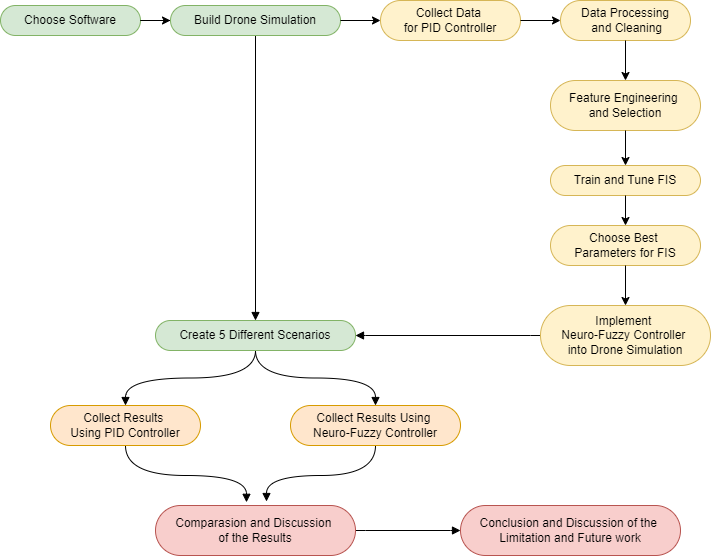

The diagram above was exported from draw.io. Its source (the exported page's mxGraphModel, read from the mxfile embedded in the PNG):
<mxGraphModel dx="1050" dy="602" grid="1" gridSize="10" guides="1" tooltips="1" connect="1" arrows="1" fold="1" page="1" pageScale="1" pageWidth="827" pageHeight="1169" math="0" shadow="0">
  <root>
    <mxCell id="0" />
    <mxCell id="1" parent="0" />
    <mxCell id="2" value="Choose Software" style="whiteSpace=wrap;html=1;rounded=1;arcSize=50;align=center;verticalAlign=middle;strokeWidth=1;autosize=1;spacing=4;treeFolding=1;treeMoving=1;newEdgeStyle={&quot;edgeStyle&quot;:&quot;entityRelationEdgeStyle&quot;,&quot;startArrow&quot;:&quot;none&quot;,&quot;endArrow&quot;:&quot;none&quot;,&quot;segment&quot;:10,&quot;curved&quot;:1,&quot;sourcePerimeterSpacing&quot;:0,&quot;targetPerimeterSpacing&quot;:0};fillColor=#d5e8d4;strokeColor=#82b366;" vertex="1" parent="1">
      <mxGeometry x="100" y="460" width="140" height="30" as="geometry" />
    </mxCell>
    <mxCell id="3" value="Collect Data &lt;br&gt;for PID Controller" style="whiteSpace=wrap;html=1;rounded=1;arcSize=50;align=center;verticalAlign=middle;strokeWidth=1;autosize=1;spacing=4;treeFolding=1;treeMoving=1;newEdgeStyle={&quot;edgeStyle&quot;:&quot;entityRelationEdgeStyle&quot;,&quot;startArrow&quot;:&quot;none&quot;,&quot;endArrow&quot;:&quot;none&quot;,&quot;segment&quot;:10,&quot;curved&quot;:1,&quot;sourcePerimeterSpacing&quot;:0,&quot;targetPerimeterSpacing&quot;:0};fillColor=#fff2cc;strokeColor=#d6b656;" vertex="1" parent="1">
      <mxGeometry x="480" y="455" width="140" height="40" as="geometry" />
    </mxCell>
    <mxCell id="4" style="orthogonalLoop=1;jettySize=auto;html=1;startArrow=block;endArrow=none;segment=10;sourcePerimeterSpacing=0;targetPerimeterSpacing=0;entryX=0.5;entryY=1;entryDx=0;entryDy=0;strokeColor=default;startFill=1;exitX=0.5;exitY=0;exitDx=0;exitDy=0;rounded=0;" edge="1" source="15" target="6" parent="1">
      <mxGeometry relative="1" as="geometry">
        <mxPoint x="450" y="730" as="sourcePoint" />
      </mxGeometry>
    </mxCell>
    <mxCell id="5" value="" style="edgeStyle=entityRelationEdgeStyle;rounded=0;orthogonalLoop=1;jettySize=auto;html=1;startArrow=none;endArrow=none;segment=10;curved=1;sourcePerimeterSpacing=0;targetPerimeterSpacing=0;" edge="1" source="6" target="2" parent="1">
      <mxGeometry relative="1" as="geometry" />
    </mxCell>
    <mxCell id="6" value="Build Drone Simulation" style="whiteSpace=wrap;html=1;rounded=1;arcSize=50;align=center;verticalAlign=middle;strokeWidth=1;autosize=1;spacing=4;treeFolding=1;treeMoving=1;newEdgeStyle={&quot;edgeStyle&quot;:&quot;entityRelationEdgeStyle&quot;,&quot;startArrow&quot;:&quot;none&quot;,&quot;endArrow&quot;:&quot;none&quot;,&quot;segment&quot;:10,&quot;curved&quot;:1,&quot;sourcePerimeterSpacing&quot;:0,&quot;targetPerimeterSpacing&quot;:0};fillColor=#d5e8d4;strokeColor=#82b366;" vertex="1" parent="1">
      <mxGeometry x="270" y="460" width="170" height="30" as="geometry" />
    </mxCell>
    <mxCell id="7" value="Data Processing&lt;br&gt;&amp;nbsp;and Cleaning" style="whiteSpace=wrap;html=1;rounded=1;arcSize=50;align=center;verticalAlign=middle;strokeWidth=1;autosize=1;spacing=4;treeFolding=1;treeMoving=1;newEdgeStyle={&quot;edgeStyle&quot;:&quot;entityRelationEdgeStyle&quot;,&quot;startArrow&quot;:&quot;none&quot;,&quot;endArrow&quot;:&quot;none&quot;,&quot;segment&quot;:10,&quot;curved&quot;:1,&quot;sourcePerimeterSpacing&quot;:0,&quot;targetPerimeterSpacing&quot;:0};fillColor=#fff2cc;strokeColor=#d6b656;" vertex="1" parent="1">
      <mxGeometry x="660" y="455" width="130" height="40" as="geometry" />
    </mxCell>
    <mxCell id="8" value="Feature Engineering &lt;br&gt;and Selection" style="whiteSpace=wrap;html=1;rounded=1;arcSize=50;align=center;verticalAlign=middle;strokeWidth=1;autosize=1;spacing=4;treeFolding=1;treeMoving=1;newEdgeStyle={&quot;edgeStyle&quot;:&quot;entityRelationEdgeStyle&quot;,&quot;startArrow&quot;:&quot;none&quot;,&quot;endArrow&quot;:&quot;none&quot;,&quot;segment&quot;:10,&quot;curved&quot;:1,&quot;sourcePerimeterSpacing&quot;:0,&quot;targetPerimeterSpacing&quot;:0};fillColor=#fff2cc;strokeColor=#d6b656;" vertex="1" parent="1">
      <mxGeometry x="650" y="535" width="150" height="50" as="geometry" />
    </mxCell>
    <mxCell id="9" value="Train and Tune FIS" style="whiteSpace=wrap;html=1;rounded=1;arcSize=50;align=center;verticalAlign=middle;strokeWidth=1;autosize=1;spacing=4;treeFolding=1;treeMoving=1;newEdgeStyle={&quot;edgeStyle&quot;:&quot;entityRelationEdgeStyle&quot;,&quot;startArrow&quot;:&quot;none&quot;,&quot;endArrow&quot;:&quot;none&quot;,&quot;segment&quot;:10,&quot;curved&quot;:1,&quot;sourcePerimeterSpacing&quot;:0,&quot;targetPerimeterSpacing&quot;:0};fillColor=#fff2cc;strokeColor=#d6b656;" vertex="1" parent="1">
      <mxGeometry x="650" y="620" width="150" height="30" as="geometry" />
    </mxCell>
    <mxCell id="10" value="Choose Best &lt;br&gt;Parameters for FIS" style="whiteSpace=wrap;html=1;rounded=1;arcSize=50;align=center;verticalAlign=middle;strokeWidth=1;autosize=1;spacing=4;treeFolding=1;treeMoving=1;newEdgeStyle={&quot;edgeStyle&quot;:&quot;entityRelationEdgeStyle&quot;,&quot;startArrow&quot;:&quot;none&quot;,&quot;endArrow&quot;:&quot;none&quot;,&quot;segment&quot;:10,&quot;curved&quot;:1,&quot;sourcePerimeterSpacing&quot;:0,&quot;targetPerimeterSpacing&quot;:0};fillColor=#fff2cc;strokeColor=#d6b656;" vertex="1" parent="1">
      <mxGeometry x="650" y="680" width="150" height="40" as="geometry" />
    </mxCell>
    <mxCell id="11" style="edgeStyle=entityRelationEdgeStyle;rounded=0;orthogonalLoop=1;jettySize=auto;html=1;startArrow=none;endArrow=block;segment=10;curved=1;sourcePerimeterSpacing=0;targetPerimeterSpacing=0;entryX=1;entryY=0.5;entryDx=0;entryDy=0;startFill=0;endFill=1;" edge="1" source="12" target="15" parent="1">
      <mxGeometry relative="1" as="geometry" />
    </mxCell>
    <mxCell id="12" value="Implement &lt;br&gt;Neuro-Fuzzy Controller &lt;br&gt;into Drone Simulation" style="whiteSpace=wrap;html=1;rounded=1;arcSize=50;align=center;verticalAlign=middle;strokeWidth=1;autosize=1;spacing=4;treeFolding=1;treeMoving=1;newEdgeStyle={&quot;edgeStyle&quot;:&quot;entityRelationEdgeStyle&quot;,&quot;startArrow&quot;:&quot;none&quot;,&quot;endArrow&quot;:&quot;none&quot;,&quot;segment&quot;:10,&quot;curved&quot;:1,&quot;sourcePerimeterSpacing&quot;:0,&quot;targetPerimeterSpacing&quot;:0};fillColor=#fff2cc;strokeColor=#d6b656;" vertex="1" parent="1">
      <mxGeometry x="640" y="760" width="170" height="60" as="geometry" />
    </mxCell>
    <mxCell id="13" style="edgeStyle=orthogonalEdgeStyle;orthogonalLoop=1;jettySize=auto;html=1;startArrow=none;endArrow=block;segment=10;sourcePerimeterSpacing=0;targetPerimeterSpacing=0;entryX=0.5;entryY=0;entryDx=0;entryDy=0;endFill=1;elbow=vertical;curved=1;" edge="1" source="15" target="19" parent="1">
      <mxGeometry relative="1" as="geometry" />
    </mxCell>
    <mxCell id="14" style="edgeStyle=orthogonalEdgeStyle;rounded=0;orthogonalLoop=1;jettySize=auto;html=1;startArrow=none;endArrow=block;segment=10;curved=1;sourcePerimeterSpacing=0;targetPerimeterSpacing=0;entryX=0.5;entryY=0;entryDx=0;entryDy=0;endFill=1;" edge="1" source="15" target="17" parent="1">
      <mxGeometry relative="1" as="geometry" />
    </mxCell>
    <mxCell id="15" value="Create 5 Different Scenarios" style="whiteSpace=wrap;html=1;rounded=1;arcSize=50;align=center;verticalAlign=middle;strokeWidth=1;autosize=1;spacing=4;treeFolding=1;treeMoving=1;newEdgeStyle={&quot;edgeStyle&quot;:&quot;entityRelationEdgeStyle&quot;,&quot;startArrow&quot;:&quot;none&quot;,&quot;endArrow&quot;:&quot;none&quot;,&quot;segment&quot;:10,&quot;curved&quot;:1,&quot;sourcePerimeterSpacing&quot;:0,&quot;targetPerimeterSpacing&quot;:0};fillColor=#d5e8d4;strokeColor=#82b366;" vertex="1" parent="1">
      <mxGeometry x="255" y="775" width="200" height="30" as="geometry" />
    </mxCell>
    <mxCell id="16" style="edgeStyle=orthogonalEdgeStyle;rounded=0;orthogonalLoop=1;jettySize=auto;html=1;startArrow=none;endArrow=block;segment=10;curved=1;sourcePerimeterSpacing=0;targetPerimeterSpacing=0;entryX=0.455;entryY=-0.064;entryDx=0;entryDy=0;entryPerimeter=0;startFill=0;endFill=1;exitX=0.5;exitY=1;exitDx=0;exitDy=0;" edge="1" source="17" target="21" parent="1">
      <mxGeometry relative="1" as="geometry" />
    </mxCell>
    <mxCell id="17" value="Collect Results &lt;br&gt;Using PID Controller" style="whiteSpace=wrap;html=1;rounded=1;arcSize=50;align=center;verticalAlign=middle;strokeWidth=1;autosize=1;spacing=4;treeFolding=1;treeMoving=1;newEdgeStyle={&quot;edgeStyle&quot;:&quot;entityRelationEdgeStyle&quot;,&quot;startArrow&quot;:&quot;none&quot;,&quot;endArrow&quot;:&quot;none&quot;,&quot;segment&quot;:10,&quot;curved&quot;:1,&quot;sourcePerimeterSpacing&quot;:0,&quot;targetPerimeterSpacing&quot;:0};fillColor=#ffe6cc;strokeColor=#d79b00;" vertex="1" parent="1">
      <mxGeometry x="150" y="860" width="150" height="40" as="geometry" />
    </mxCell>
    <mxCell id="18" style="edgeStyle=orthogonalEdgeStyle;rounded=0;orthogonalLoop=1;jettySize=auto;html=1;startArrow=none;endArrow=block;segment=10;curved=1;sourcePerimeterSpacing=0;targetPerimeterSpacing=0;entryX=0.555;entryY=-0.08;entryDx=0;entryDy=0;entryPerimeter=0;endFill=1;" edge="1" source="19" target="21" parent="1">
      <mxGeometry relative="1" as="geometry" />
    </mxCell>
    <mxCell id="19" value="Collect Results Using &lt;br&gt;Neuro-Fuzzy&amp;nbsp;Controller" style="whiteSpace=wrap;html=1;rounded=1;arcSize=50;align=center;verticalAlign=middle;strokeWidth=1;autosize=1;spacing=4;treeFolding=1;treeMoving=1;newEdgeStyle={&quot;edgeStyle&quot;:&quot;entityRelationEdgeStyle&quot;,&quot;startArrow&quot;:&quot;none&quot;,&quot;endArrow&quot;:&quot;none&quot;,&quot;segment&quot;:10,&quot;curved&quot;:1,&quot;sourcePerimeterSpacing&quot;:0,&quot;targetPerimeterSpacing&quot;:0};fillColor=#ffe6cc;strokeColor=#d79b00;" vertex="1" parent="1">
      <mxGeometry x="390" y="860" width="170" height="40" as="geometry" />
    </mxCell>
    <mxCell id="20" style="edgeStyle=entityRelationEdgeStyle;rounded=0;orthogonalLoop=1;jettySize=auto;html=1;startArrow=none;endArrow=block;segment=10;curved=1;sourcePerimeterSpacing=0;targetPerimeterSpacing=0;endFill=1;" edge="1" source="21" target="22" parent="1">
      <mxGeometry relative="1" as="geometry" />
    </mxCell>
    <mxCell id="21" value="Comparasion and Discussion &lt;br&gt;of the Results" style="whiteSpace=wrap;html=1;rounded=1;arcSize=50;align=center;verticalAlign=middle;strokeWidth=1;autosize=1;spacing=4;treeFolding=1;treeMoving=1;newEdgeStyle={&quot;edgeStyle&quot;:&quot;entityRelationEdgeStyle&quot;,&quot;startArrow&quot;:&quot;none&quot;,&quot;endArrow&quot;:&quot;none&quot;,&quot;segment&quot;:10,&quot;curved&quot;:1,&quot;sourcePerimeterSpacing&quot;:0,&quot;targetPerimeterSpacing&quot;:0};fillColor=#f8cecc;strokeColor=#b85450;" vertex="1" parent="1">
      <mxGeometry x="255" y="960" width="200" height="50" as="geometry" />
    </mxCell>
    <mxCell id="22" value="Conclusion and Discussion of the &lt;br&gt;Limitation and Future work" style="whiteSpace=wrap;html=1;rounded=1;arcSize=50;align=center;verticalAlign=middle;strokeWidth=1;autosize=1;spacing=4;treeFolding=1;treeMoving=1;newEdgeStyle={&quot;edgeStyle&quot;:&quot;entityRelationEdgeStyle&quot;,&quot;startArrow&quot;:&quot;none&quot;,&quot;endArrow&quot;:&quot;none&quot;,&quot;segment&quot;:10,&quot;curved&quot;:1,&quot;sourcePerimeterSpacing&quot;:0,&quot;targetPerimeterSpacing&quot;:0};fillColor=#f8cecc;strokeColor=#b85450;" vertex="1" parent="1">
      <mxGeometry x="560" y="960" width="220" height="50" as="geometry" />
    </mxCell>
    <mxCell id="23" value="" style="endArrow=classic;html=1;rounded=0;entryX=0.5;entryY=0;entryDx=0;entryDy=0;exitX=0.5;exitY=1;exitDx=0;exitDy=0;" edge="1" source="7" target="8" parent="1">
      <mxGeometry width="50" height="50" relative="1" as="geometry">
        <mxPoint x="724.5" y="500" as="sourcePoint" />
        <mxPoint x="724.5" y="535" as="targetPoint" />
      </mxGeometry>
    </mxCell>
    <mxCell id="24" value="" style="endArrow=classic;html=1;rounded=0;entryX=0.5;entryY=0;entryDx=0;entryDy=0;exitX=0.5;exitY=1;exitDx=0;exitDy=0;" edge="1" source="8" target="9" parent="1">
      <mxGeometry width="50" height="50" relative="1" as="geometry">
        <mxPoint x="724.5" y="585" as="sourcePoint" />
        <mxPoint x="724.5" y="620" as="targetPoint" />
      </mxGeometry>
    </mxCell>
    <mxCell id="25" value="" style="endArrow=classic;html=1;rounded=0;entryX=0.5;entryY=0;entryDx=0;entryDy=0;exitX=0.5;exitY=1;exitDx=0;exitDy=0;" edge="1" source="9" target="10" parent="1">
      <mxGeometry width="50" height="50" relative="1" as="geometry">
        <mxPoint x="724.5" y="650" as="sourcePoint" />
        <mxPoint x="724.5" y="685" as="targetPoint" />
      </mxGeometry>
    </mxCell>
    <mxCell id="26" value="" style="endArrow=classic;html=1;rounded=0;exitX=0.5;exitY=1;exitDx=0;exitDy=0;entryX=0.5;entryY=0;entryDx=0;entryDy=0;" edge="1" source="10" target="12" parent="1">
      <mxGeometry width="50" height="50" relative="1" as="geometry">
        <mxPoint x="764.5" y="540" as="sourcePoint" />
        <mxPoint x="764.5" y="575" as="targetPoint" />
      </mxGeometry>
    </mxCell>
    <mxCell id="27" value="" style="endArrow=classic;html=1;rounded=0;entryX=0;entryY=0.5;entryDx=0;entryDy=0;exitX=1;exitY=0.5;exitDx=0;exitDy=0;" edge="1" source="2" target="6" parent="1">
      <mxGeometry width="50" height="50" relative="1" as="geometry">
        <mxPoint x="480" y="740" as="sourcePoint" />
        <mxPoint x="530" y="690" as="targetPoint" />
      </mxGeometry>
    </mxCell>
    <mxCell id="28" value="" style="endArrow=classic;html=1;rounded=0;entryX=0;entryY=0.5;entryDx=0;entryDy=0;exitX=1;exitY=0.5;exitDx=0;exitDy=0;" edge="1" source="6" target="3" parent="1">
      <mxGeometry width="50" height="50" relative="1" as="geometry">
        <mxPoint x="450" y="474.5" as="sourcePoint" />
        <mxPoint x="490" y="474.5" as="targetPoint" />
      </mxGeometry>
    </mxCell>
    <mxCell id="29" value="" style="endArrow=classic;html=1;rounded=0;entryX=0;entryY=0.5;entryDx=0;entryDy=0;exitX=1;exitY=0.5;exitDx=0;exitDy=0;" edge="1" source="3" target="7" parent="1">
      <mxGeometry width="50" height="50" relative="1" as="geometry">
        <mxPoint x="560" y="550" as="sourcePoint" />
        <mxPoint x="600" y="550" as="targetPoint" />
      </mxGeometry>
    </mxCell>
  </root>
</mxGraphModel>